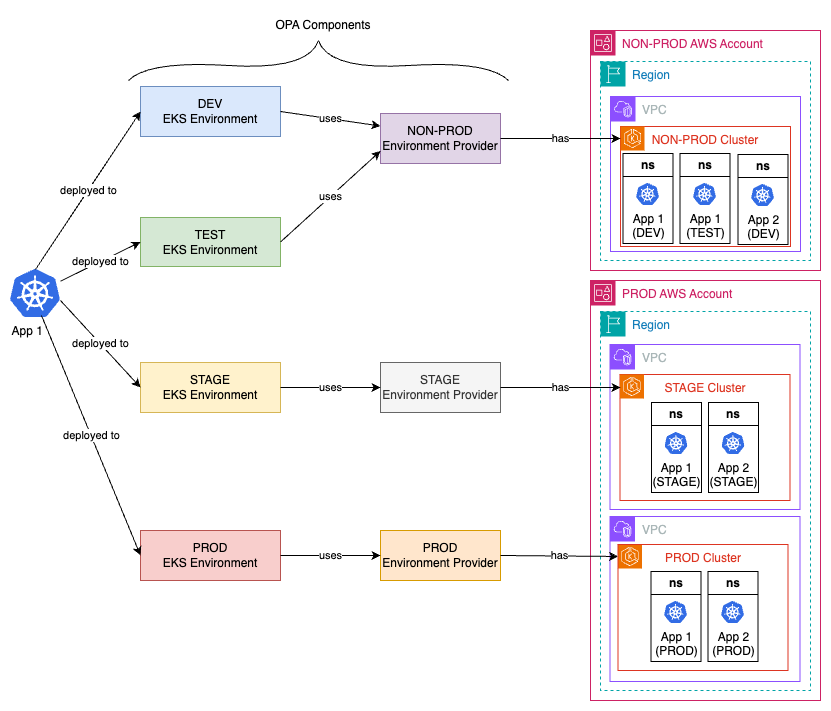

The diagram above was exported from draw.io. Its source (the exported page's mxGraphModel, read from the mxfile embedded in the PNG):
<mxGraphModel dx="954" dy="1699" grid="1" gridSize="10" guides="1" tooltips="1" connect="1" arrows="1" fold="1" page="1" pageScale="1" pageWidth="850" pageHeight="1100" math="0" shadow="0">
  <root>
    <mxCell id="0" />
    <mxCell id="1" parent="0" />
    <mxCell id="n4kWkQSLmwEp0kesTpwY-6" value="DEV&lt;br&gt;EKS Environment" style="rounded=0;whiteSpace=wrap;html=1;fillColor=#dae8fc;strokeColor=#6c8ebf;" vertex="1" parent="1">
      <mxGeometry x="160" y="66" width="140" height="50" as="geometry" />
    </mxCell>
    <mxCell id="n4kWkQSLmwEp0kesTpwY-7" value="App 1&amp;nbsp; &amp;nbsp; &amp;nbsp;" style="image;sketch=0;aspect=fixed;html=1;points=[];align=center;fontSize=12;image=img/lib/mscae/Kubernetes.svg;" vertex="1" parent="1">
      <mxGeometry x="30" y="249" width="50" height="48" as="geometry" />
    </mxCell>
    <mxCell id="n4kWkQSLmwEp0kesTpwY-8" value="TEST&lt;br&gt;EKS Environment" style="rounded=0;whiteSpace=wrap;html=1;fillColor=#d5e8d4;strokeColor=#82b366;" vertex="1" parent="1">
      <mxGeometry x="160" y="197" width="140" height="49" as="geometry" />
    </mxCell>
    <mxCell id="n4kWkQSLmwEp0kesTpwY-10" value="PROD&lt;br&gt;EKS Environment" style="rounded=0;whiteSpace=wrap;html=1;fillColor=#f8cecc;strokeColor=#b85450;" vertex="1" parent="1">
      <mxGeometry x="160" y="510" width="140" height="50" as="geometry" />
    </mxCell>
    <mxCell id="n4kWkQSLmwEp0kesTpwY-1" value="NON-PROD AWS Account" style="points=[[0,0],[0.25,0],[0.5,0],[0.75,0],[1,0],[1,0.25],[1,0.5],[1,0.75],[1,1],[0.75,1],[0.5,1],[0.25,1],[0,1],[0,0.75],[0,0.5],[0,0.25]];outlineConnect=0;gradientColor=none;html=1;whiteSpace=wrap;fontSize=12;fontStyle=0;container=1;pointerEvents=0;collapsible=0;recursiveResize=0;shape=mxgraph.aws4.group;grIcon=mxgraph.aws4.group_account;strokeColor=#CD2264;fillColor=none;verticalAlign=top;align=left;spacingLeft=30;fontColor=#CD2264;dashed=0;" vertex="1" parent="1">
      <mxGeometry x="610" y="10" width="230" height="240" as="geometry" />
    </mxCell>
    <mxCell id="n4kWkQSLmwEp0kesTpwY-3" value="Region" style="points=[[0,0],[0.25,0],[0.5,0],[0.75,0],[1,0],[1,0.25],[1,0.5],[1,0.75],[1,1],[0.75,1],[0.5,1],[0.25,1],[0,1],[0,0.75],[0,0.5],[0,0.25]];outlineConnect=0;gradientColor=none;html=1;whiteSpace=wrap;fontSize=12;fontStyle=0;container=1;pointerEvents=0;collapsible=0;recursiveResize=0;shape=mxgraph.aws4.group;grIcon=mxgraph.aws4.group_region;strokeColor=#00A4A6;fillColor=none;verticalAlign=top;align=left;spacingLeft=30;fontColor=#147EBA;dashed=1;" vertex="1" parent="n4kWkQSLmwEp0kesTpwY-1">
      <mxGeometry x="10" y="31" width="210" height="199" as="geometry" />
    </mxCell>
    <mxCell id="n4kWkQSLmwEp0kesTpwY-4" value="VPC" style="points=[[0,0],[0.25,0],[0.5,0],[0.75,0],[1,0],[1,0.25],[1,0.5],[1,0.75],[1,1],[0.75,1],[0.5,1],[0.25,1],[0,1],[0,0.75],[0,0.5],[0,0.25]];outlineConnect=0;gradientColor=none;html=1;whiteSpace=wrap;fontSize=12;fontStyle=0;container=1;pointerEvents=0;collapsible=0;recursiveResize=0;shape=mxgraph.aws4.group;grIcon=mxgraph.aws4.group_vpc2;strokeColor=#8C4FFF;fillColor=none;verticalAlign=top;align=left;spacingLeft=30;fontColor=#AAB7B8;dashed=0;" vertex="1" parent="n4kWkQSLmwEp0kesTpwY-3">
      <mxGeometry x="10" y="35" width="190" height="155" as="geometry" />
    </mxCell>
    <mxCell id="n4kWkQSLmwEp0kesTpwY-12" value="NON-PROD Cluster" style="fillColor=none;strokeColor=#DD3522;verticalAlign=top;fontStyle=0;fontColor=#DD3522;whiteSpace=wrap;html=1;" vertex="1" parent="n4kWkQSLmwEp0kesTpwY-4">
      <mxGeometry x="10" y="30" width="170" height="120" as="geometry" />
    </mxCell>
    <mxCell id="n4kWkQSLmwEp0kesTpwY-5" value="" style="sketch=0;points=[[0,0,0],[0.25,0,0],[0.5,0,0],[0.75,0,0],[1,0,0],[0,1,0],[0.25,1,0],[0.5,1,0],[0.75,1,0],[1,1,0],[0,0.25,0],[0,0.5,0],[0,0.75,0],[1,0.25,0],[1,0.5,0],[1,0.75,0]];outlineConnect=0;fontColor=#232F3E;fillColor=#ED7100;strokeColor=#ffffff;dashed=0;verticalLabelPosition=bottom;verticalAlign=top;align=center;html=1;fontSize=12;fontStyle=0;aspect=fixed;shape=mxgraph.aws4.resourceIcon;resIcon=mxgraph.aws4.eks;" vertex="1" parent="n4kWkQSLmwEp0kesTpwY-4">
      <mxGeometry x="10" y="30" width="24" height="24" as="geometry" />
    </mxCell>
    <mxCell id="n4kWkQSLmwEp0kesTpwY-69" value="ns" style="swimlane;whiteSpace=wrap;html=1;" vertex="1" parent="n4kWkQSLmwEp0kesTpwY-4">
      <mxGeometry x="12.5" y="57" width="50" height="90" as="geometry" />
    </mxCell>
    <mxCell id="n4kWkQSLmwEp0kesTpwY-70" value="App 1&lt;br&gt;(DEV)" style="image;sketch=0;aspect=fixed;html=1;points=[];align=center;fontSize=12;image=img/lib/mscae/Kubernetes.svg;" vertex="1" parent="n4kWkQSLmwEp0kesTpwY-69">
      <mxGeometry x="13.539999999999964" y="30" width="22.92" height="22" as="geometry" />
    </mxCell>
    <mxCell id="n4kWkQSLmwEp0kesTpwY-71" value="ns" style="swimlane;whiteSpace=wrap;html=1;" vertex="1" parent="n4kWkQSLmwEp0kesTpwY-4">
      <mxGeometry x="69.5" y="57" width="50" height="90" as="geometry" />
    </mxCell>
    <mxCell id="n4kWkQSLmwEp0kesTpwY-72" value="App 1&lt;br&gt;(TEST)" style="image;sketch=0;aspect=fixed;html=1;points=[];align=center;fontSize=12;image=img/lib/mscae/Kubernetes.svg;" vertex="1" parent="n4kWkQSLmwEp0kesTpwY-71">
      <mxGeometry x="13.539999999999964" y="30" width="22.92" height="22" as="geometry" />
    </mxCell>
    <mxCell id="n4kWkQSLmwEp0kesTpwY-73" value="ns" style="swimlane;whiteSpace=wrap;html=1;" vertex="1" parent="n4kWkQSLmwEp0kesTpwY-4">
      <mxGeometry x="127.5" y="58" width="50" height="90" as="geometry" />
    </mxCell>
    <mxCell id="n4kWkQSLmwEp0kesTpwY-74" value="App 2&lt;br&gt;(DEV)" style="image;sketch=0;aspect=fixed;html=1;points=[];align=center;fontSize=12;image=img/lib/mscae/Kubernetes.svg;" vertex="1" parent="n4kWkQSLmwEp0kesTpwY-73">
      <mxGeometry x="13.539999999999964" y="30" width="22.92" height="22" as="geometry" />
    </mxCell>
    <mxCell id="n4kWkQSLmwEp0kesTpwY-23" value="NON-PROD&lt;br&gt;Environment Provider" style="rounded=0;whiteSpace=wrap;html=1;fillColor=#e1d5e7;strokeColor=#9673a6;" vertex="1" parent="1">
      <mxGeometry x="400" y="93" width="120" height="50" as="geometry" />
    </mxCell>
    <mxCell id="n4kWkQSLmwEp0kesTpwY-49" value="STAGE&lt;br&gt;EKS Environment" style="rounded=0;whiteSpace=wrap;html=1;fillColor=#fff2cc;strokeColor=#d6b656;" vertex="1" parent="1">
      <mxGeometry x="160" y="342" width="140" height="50" as="geometry" />
    </mxCell>
    <mxCell id="n4kWkQSLmwEp0kesTpwY-50" value="PROD AWS Account" style="points=[[0,0],[0.25,0],[0.5,0],[0.75,0],[1,0],[1,0.25],[1,0.5],[1,0.75],[1,1],[0.75,1],[0.5,1],[0.25,1],[0,1],[0,0.75],[0,0.5],[0,0.25]];outlineConnect=0;gradientColor=none;html=1;whiteSpace=wrap;fontSize=12;fontStyle=0;container=1;pointerEvents=0;collapsible=0;recursiveResize=0;shape=mxgraph.aws4.group;grIcon=mxgraph.aws4.group_account;strokeColor=#CD2264;fillColor=none;verticalAlign=top;align=left;spacingLeft=30;fontColor=#CD2264;dashed=0;" vertex="1" parent="1">
      <mxGeometry x="610" y="260" width="230" height="420" as="geometry" />
    </mxCell>
    <mxCell id="n4kWkQSLmwEp0kesTpwY-51" value="Region" style="points=[[0,0],[0.25,0],[0.5,0],[0.75,0],[1,0],[1,0.25],[1,0.5],[1,0.75],[1,1],[0.75,1],[0.5,1],[0.25,1],[0,1],[0,0.75],[0,0.5],[0,0.25]];outlineConnect=0;gradientColor=none;html=1;whiteSpace=wrap;fontSize=12;fontStyle=0;container=1;pointerEvents=0;collapsible=0;recursiveResize=0;shape=mxgraph.aws4.group;grIcon=mxgraph.aws4.group_region;strokeColor=#00A4A6;fillColor=none;verticalAlign=top;align=left;spacingLeft=30;fontColor=#147EBA;dashed=1;" vertex="1" parent="n4kWkQSLmwEp0kesTpwY-50">
      <mxGeometry x="10" y="31" width="210" height="379" as="geometry" />
    </mxCell>
    <mxCell id="n4kWkQSLmwEp0kesTpwY-52" value="VPC" style="points=[[0,0],[0.25,0],[0.5,0],[0.75,0],[1,0],[1,0.25],[1,0.5],[1,0.75],[1,1],[0.75,1],[0.5,1],[0.25,1],[0,1],[0,0.75],[0,0.5],[0,0.25]];outlineConnect=0;gradientColor=none;html=1;whiteSpace=wrap;fontSize=12;fontStyle=0;container=1;pointerEvents=0;collapsible=0;recursiveResize=0;shape=mxgraph.aws4.group;grIcon=mxgraph.aws4.group_vpc2;strokeColor=#8C4FFF;fillColor=none;verticalAlign=top;align=left;spacingLeft=30;fontColor=#AAB7B8;dashed=0;" vertex="1" parent="n4kWkQSLmwEp0kesTpwY-51">
      <mxGeometry x="9.5" y="33" width="190" height="165" as="geometry" />
    </mxCell>
    <mxCell id="n4kWkQSLmwEp0kesTpwY-29" value="STAGE Cluster" style="fillColor=none;strokeColor=#DD3522;verticalAlign=top;fontStyle=0;fontColor=#DD3522;whiteSpace=wrap;html=1;" vertex="1" parent="n4kWkQSLmwEp0kesTpwY-52">
      <mxGeometry x="10" y="30" width="170" height="126" as="geometry" />
    </mxCell>
    <mxCell id="n4kWkQSLmwEp0kesTpwY-30" value="" style="sketch=0;points=[[0,0,0],[0.25,0,0],[0.5,0,0],[0.75,0,0],[1,0,0],[0,1,0],[0.25,1,0],[0.5,1,0],[0.75,1,0],[1,1,0],[0,0.25,0],[0,0.5,0],[0,0.75,0],[1,0.25,0],[1,0.5,0],[1,0.75,0]];outlineConnect=0;fontColor=#232F3E;fillColor=#ED7100;strokeColor=#ffffff;dashed=0;verticalLabelPosition=bottom;verticalAlign=top;align=center;html=1;fontSize=12;fontStyle=0;aspect=fixed;shape=mxgraph.aws4.resourceIcon;resIcon=mxgraph.aws4.eks;" vertex="1" parent="n4kWkQSLmwEp0kesTpwY-52">
      <mxGeometry x="9.999999999999964" y="30" width="24" height="24" as="geometry" />
    </mxCell>
    <mxCell id="n4kWkQSLmwEp0kesTpwY-76" value="ns" style="swimlane;whiteSpace=wrap;html=1;" vertex="1" parent="n4kWkQSLmwEp0kesTpwY-52">
      <mxGeometry x="41.5" y="58" width="50" height="90" as="geometry" />
    </mxCell>
    <mxCell id="n4kWkQSLmwEp0kesTpwY-77" value="App 1&lt;br&gt;(STAGE)" style="image;sketch=0;aspect=fixed;html=1;points=[];align=center;fontSize=12;image=img/lib/mscae/Kubernetes.svg;" vertex="1" parent="n4kWkQSLmwEp0kesTpwY-76">
      <mxGeometry x="13.539999999999964" y="30" width="22.92" height="22" as="geometry" />
    </mxCell>
    <mxCell id="n4kWkQSLmwEp0kesTpwY-78" value="ns" style="swimlane;whiteSpace=wrap;html=1;" vertex="1" parent="n4kWkQSLmwEp0kesTpwY-52">
      <mxGeometry x="98.5" y="58" width="50" height="90" as="geometry" />
    </mxCell>
    <mxCell id="n4kWkQSLmwEp0kesTpwY-79" value="App 2&lt;br&gt;(STAGE)" style="image;sketch=0;aspect=fixed;html=1;points=[];align=center;fontSize=12;image=img/lib/mscae/Kubernetes.svg;" vertex="1" parent="n4kWkQSLmwEp0kesTpwY-78">
      <mxGeometry x="13.539999999999964" y="30" width="22.92" height="22" as="geometry" />
    </mxCell>
    <mxCell id="n4kWkQSLmwEp0kesTpwY-99" value="VPC" style="points=[[0,0],[0.25,0],[0.5,0],[0.75,0],[1,0],[1,0.25],[1,0.5],[1,0.75],[1,1],[0.75,1],[0.5,1],[0.25,1],[0,1],[0,0.75],[0,0.5],[0,0.25]];outlineConnect=0;gradientColor=none;html=1;whiteSpace=wrap;fontSize=12;fontStyle=0;container=1;pointerEvents=0;collapsible=0;recursiveResize=0;shape=mxgraph.aws4.group;grIcon=mxgraph.aws4.group_vpc2;strokeColor=#8C4FFF;fillColor=none;verticalAlign=top;align=left;spacingLeft=30;fontColor=#AAB7B8;dashed=0;" vertex="1" parent="n4kWkQSLmwEp0kesTpwY-51">
      <mxGeometry x="9.5" y="205" width="190" height="165" as="geometry" />
    </mxCell>
    <mxCell id="n4kWkQSLmwEp0kesTpwY-92" value="" style="sketch=0;points=[[0,0,0],[0.25,0,0],[0.5,0,0],[0.75,0,0],[1,0,0],[0,1,0],[0.25,1,0],[0.5,1,0],[0.75,1,0],[1,1,0],[0,0.25,0],[0,0.5,0],[0,0.75,0],[1,0.25,0],[1,0.5,0],[1,0.75,0]];outlineConnect=0;fontColor=#232F3E;fillColor=#ED7100;strokeColor=#ffffff;dashed=0;verticalLabelPosition=bottom;verticalAlign=top;align=center;html=1;fontSize=12;fontStyle=0;aspect=fixed;shape=mxgraph.aws4.resourceIcon;resIcon=mxgraph.aws4.eks;" vertex="1" parent="n4kWkQSLmwEp0kesTpwY-99">
      <mxGeometry x="8" y="28" width="24" height="24" as="geometry" />
    </mxCell>
    <mxCell id="n4kWkQSLmwEp0kesTpwY-88" value="PROD Cluster" style="fillColor=none;strokeColor=#DD3522;verticalAlign=top;fontStyle=0;fontColor=#DD3522;whiteSpace=wrap;html=1;" vertex="1" parent="n4kWkQSLmwEp0kesTpwY-99">
      <mxGeometry x="8" y="28" width="170" height="126" as="geometry" />
    </mxCell>
    <mxCell id="n4kWkQSLmwEp0kesTpwY-80" value="ns" style="swimlane;whiteSpace=wrap;html=1;" vertex="1" parent="n4kWkQSLmwEp0kesTpwY-99">
      <mxGeometry x="41" y="55" width="50" height="90" as="geometry" />
    </mxCell>
    <mxCell id="n4kWkQSLmwEp0kesTpwY-81" value="App 1&lt;br&gt;(PROD)" style="image;sketch=0;aspect=fixed;html=1;points=[];align=center;fontSize=12;image=img/lib/mscae/Kubernetes.svg;" vertex="1" parent="n4kWkQSLmwEp0kesTpwY-80">
      <mxGeometry x="13.539999999999964" y="30" width="22.92" height="22" as="geometry" />
    </mxCell>
    <mxCell id="n4kWkQSLmwEp0kesTpwY-82" value="ns" style="swimlane;whiteSpace=wrap;html=1;" vertex="1" parent="n4kWkQSLmwEp0kesTpwY-99">
      <mxGeometry x="98" y="55" width="50" height="90" as="geometry" />
    </mxCell>
    <mxCell id="n4kWkQSLmwEp0kesTpwY-83" value="App 2&lt;br&gt;(PROD)" style="image;sketch=0;aspect=fixed;html=1;points=[];align=center;fontSize=12;image=img/lib/mscae/Kubernetes.svg;" vertex="1" parent="n4kWkQSLmwEp0kesTpwY-82">
      <mxGeometry x="13.539999999999964" y="30" width="22.92" height="22" as="geometry" />
    </mxCell>
    <mxCell id="n4kWkQSLmwEp0kesTpwY-58" value="STAGE&lt;br&gt;Environment Provider" style="rounded=0;whiteSpace=wrap;html=1;fillColor=#f5f5f5;fontColor=#333333;strokeColor=#666666;" vertex="1" parent="1">
      <mxGeometry x="400" y="342" width="120" height="50" as="geometry" />
    </mxCell>
    <mxCell id="n4kWkQSLmwEp0kesTpwY-59" value="PROD&lt;br&gt;Environment Provider" style="rounded=0;whiteSpace=wrap;html=1;fillColor=#ffe6cc;strokeColor=#d79b00;" vertex="1" parent="1">
      <mxGeometry x="400" y="510" width="120" height="50" as="geometry" />
    </mxCell>
    <mxCell id="n4kWkQSLmwEp0kesTpwY-60" value="deployed to" style="endArrow=classic;html=1;rounded=0;exitX=0.5;exitY=0;exitDx=0;exitDy=0;exitPerimeter=0;entryX=0;entryY=0.5;entryDx=0;entryDy=0;" edge="1" parent="1" source="n4kWkQSLmwEp0kesTpwY-7" target="n4kWkQSLmwEp0kesTpwY-6">
      <mxGeometry width="50" height="50" relative="1" as="geometry">
        <mxPoint x="420" y="320" as="sourcePoint" />
        <mxPoint x="470" y="270" as="targetPoint" />
      </mxGeometry>
    </mxCell>
    <mxCell id="n4kWkQSLmwEp0kesTpwY-61" value="deployed to" style="endArrow=classic;html=1;rounded=0;entryX=0;entryY=0.5;entryDx=0;entryDy=0;" edge="1" parent="1" source="n4kWkQSLmwEp0kesTpwY-7" target="n4kWkQSLmwEp0kesTpwY-8">
      <mxGeometry width="50" height="50" relative="1" as="geometry">
        <mxPoint x="420" y="320" as="sourcePoint" />
        <mxPoint x="470" y="270" as="targetPoint" />
      </mxGeometry>
    </mxCell>
    <mxCell id="n4kWkQSLmwEp0kesTpwY-62" value="deployed to" style="endArrow=classic;html=1;rounded=0;exitX=1;exitY=0.646;exitDx=0;exitDy=0;exitPerimeter=0;entryX=0;entryY=0.5;entryDx=0;entryDy=0;" edge="1" parent="1" source="n4kWkQSLmwEp0kesTpwY-7" target="n4kWkQSLmwEp0kesTpwY-49">
      <mxGeometry width="50" height="50" relative="1" as="geometry">
        <mxPoint x="420" y="320" as="sourcePoint" />
        <mxPoint x="470" y="270" as="targetPoint" />
      </mxGeometry>
    </mxCell>
    <mxCell id="n4kWkQSLmwEp0kesTpwY-63" value="deployed to" style="endArrow=classic;html=1;rounded=0;exitX=0.62;exitY=0.958;exitDx=0;exitDy=0;exitPerimeter=0;entryX=0;entryY=0.5;entryDx=0;entryDy=0;" edge="1" parent="1" source="n4kWkQSLmwEp0kesTpwY-7" target="n4kWkQSLmwEp0kesTpwY-10">
      <mxGeometry width="50" height="50" relative="1" as="geometry">
        <mxPoint x="420" y="320" as="sourcePoint" />
        <mxPoint x="470" y="270" as="targetPoint" />
      </mxGeometry>
    </mxCell>
    <mxCell id="n4kWkQSLmwEp0kesTpwY-64" value="has" style="endArrow=classic;html=1;rounded=0;entryX=0;entryY=0.5;entryDx=0;entryDy=0;exitX=1;exitY=0.5;exitDx=0;exitDy=0;entryPerimeter=0;" edge="1" parent="1" source="n4kWkQSLmwEp0kesTpwY-23" target="n4kWkQSLmwEp0kesTpwY-5">
      <mxGeometry width="50" height="50" relative="1" as="geometry">
        <mxPoint x="430" y="320" as="sourcePoint" />
        <mxPoint x="480" y="270" as="targetPoint" />
      </mxGeometry>
    </mxCell>
    <mxCell id="n4kWkQSLmwEp0kesTpwY-65" value="uses" style="endArrow=classic;html=1;rounded=0;exitX=1;exitY=0.5;exitDx=0;exitDy=0;entryX=0;entryY=0.25;entryDx=0;entryDy=0;" edge="1" parent="1" source="n4kWkQSLmwEp0kesTpwY-6" target="n4kWkQSLmwEp0kesTpwY-23">
      <mxGeometry width="50" height="50" relative="1" as="geometry">
        <mxPoint x="430" y="320" as="sourcePoint" />
        <mxPoint x="480" y="270" as="targetPoint" />
      </mxGeometry>
    </mxCell>
    <mxCell id="n4kWkQSLmwEp0kesTpwY-75" value="uses" style="endArrow=classic;html=1;rounded=0;exitX=1;exitY=0.5;exitDx=0;exitDy=0;entryX=0;entryY=0.75;entryDx=0;entryDy=0;" edge="1" parent="1" source="n4kWkQSLmwEp0kesTpwY-8" target="n4kWkQSLmwEp0kesTpwY-23">
      <mxGeometry width="50" height="50" relative="1" as="geometry">
        <mxPoint x="450" y="250" as="sourcePoint" />
        <mxPoint x="500" y="200" as="targetPoint" />
      </mxGeometry>
    </mxCell>
    <mxCell id="n4kWkQSLmwEp0kesTpwY-89" value="uses" style="endArrow=classic;html=1;rounded=0;exitX=1;exitY=0.5;exitDx=0;exitDy=0;entryX=0;entryY=0.5;entryDx=0;entryDy=0;" edge="1" parent="1" source="n4kWkQSLmwEp0kesTpwY-49" target="n4kWkQSLmwEp0kesTpwY-58">
      <mxGeometry width="50" height="50" relative="1" as="geometry">
        <mxPoint x="450" y="397" as="sourcePoint" />
        <mxPoint x="500" y="347" as="targetPoint" />
      </mxGeometry>
    </mxCell>
    <mxCell id="n4kWkQSLmwEp0kesTpwY-90" value="uses" style="endArrow=classic;html=1;rounded=0;exitX=1;exitY=0.5;exitDx=0;exitDy=0;entryX=0;entryY=0.5;entryDx=0;entryDy=0;" edge="1" parent="1" source="n4kWkQSLmwEp0kesTpwY-10" target="n4kWkQSLmwEp0kesTpwY-59">
      <mxGeometry width="50" height="50" relative="1" as="geometry">
        <mxPoint x="410" y="380" as="sourcePoint" />
        <mxPoint x="460" y="330" as="targetPoint" />
      </mxGeometry>
    </mxCell>
    <mxCell id="n4kWkQSLmwEp0kesTpwY-94" value="has" style="endArrow=classic;html=1;rounded=0;entryX=0;entryY=0.095;entryDx=0;entryDy=0;entryPerimeter=0;exitX=1;exitY=0.5;exitDx=0;exitDy=0;" edge="1" parent="1" source="n4kWkQSLmwEp0kesTpwY-59" target="n4kWkQSLmwEp0kesTpwY-88">
      <mxGeometry width="50" height="50" relative="1" as="geometry">
        <mxPoint x="410" y="340" as="sourcePoint" />
        <mxPoint x="460" y="290" as="targetPoint" />
      </mxGeometry>
    </mxCell>
    <mxCell id="n4kWkQSLmwEp0kesTpwY-96" value="" style="curved=1;endArrow=none;html=1;rounded=0;endFill=0;" edge="1" parent="1">
      <mxGeometry width="50" height="50" relative="1" as="geometry">
        <mxPoint x="148" y="60" as="sourcePoint" />
        <mxPoint x="338" y="20" as="targetPoint" />
        <Array as="points">
          <mxPoint x="168" y="40" />
          <mxPoint x="328" y="50" />
        </Array>
      </mxGeometry>
    </mxCell>
    <mxCell id="n4kWkQSLmwEp0kesTpwY-97" value="" style="curved=1;endArrow=none;html=1;rounded=0;endFill=0;" edge="1" parent="1">
      <mxGeometry width="50" height="50" relative="1" as="geometry">
        <mxPoint x="528" y="60" as="sourcePoint" />
        <mxPoint x="338" y="20" as="targetPoint" />
        <Array as="points">
          <mxPoint x="508" y="40" />
          <mxPoint x="348" y="50" />
        </Array>
      </mxGeometry>
    </mxCell>
    <mxCell id="n4kWkQSLmwEp0kesTpwY-98" value="OPA Components" style="text;html=1;strokeColor=none;fillColor=none;align=center;verticalAlign=middle;whiteSpace=wrap;rounded=0;" vertex="1" parent="1">
      <mxGeometry x="278" y="-10" width="130" height="30" as="geometry" />
    </mxCell>
    <mxCell id="n4kWkQSLmwEp0kesTpwY-106" value="has" style="endArrow=classic;html=1;rounded=0;entryX=0.003;entryY=0.103;entryDx=0;entryDy=0;entryPerimeter=0;exitX=1;exitY=0.5;exitDx=0;exitDy=0;" edge="1" parent="1" source="n4kWkQSLmwEp0kesTpwY-58" target="n4kWkQSLmwEp0kesTpwY-29">
      <mxGeometry width="50" height="50" relative="1" as="geometry">
        <mxPoint x="460" y="450" as="sourcePoint" />
        <mxPoint x="510" y="400" as="targetPoint" />
      </mxGeometry>
    </mxCell>
  </root>
</mxGraphModel>